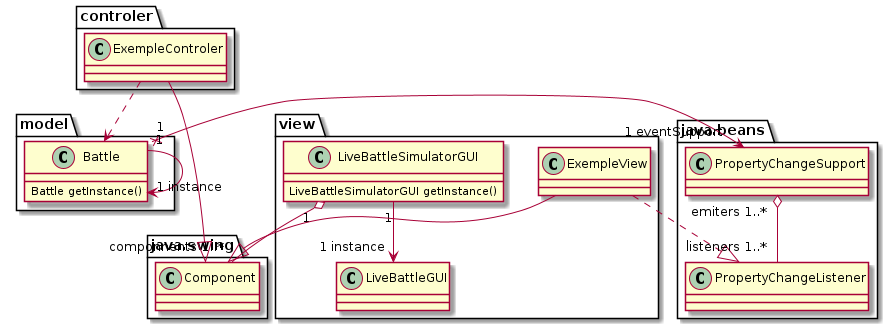

The diagram above was rendered by PlantUML. Its source (embedded in the PNG):
@startuml

package model{
    class Battle{
        Battle getInstance()
    }

    Battle "1" x-> "1 eventSupport" java.beans.PropertyChangeSupport
    Battle "1" --> "1 instance" Battle 
}

package view{
    class LiveBattleSimulatorGUI{
        LiveBattleSimulatorGUI getInstance()
    }

    LiveBattleSimulatorGUI "1" --> "1 instance" LiveBattleGUI 

    class ExempleView{

    }
}

package controler{
    class ExempleControler{

    }
}

LiveBattleSimulatorGUI "1" o-- "componnents 1..*" java.swing.Component
ExempleControler ..> Battle
ExempleView  --|> java.swing.Component
ExempleControler --|> java.swing.Component
ExempleView ..|>  java.beans.PropertyChangeListener

java.beans.PropertyChangeSupport "emiters 1..*" o-- "listeners 1..*" java.beans.PropertyChangeListener

@enduml